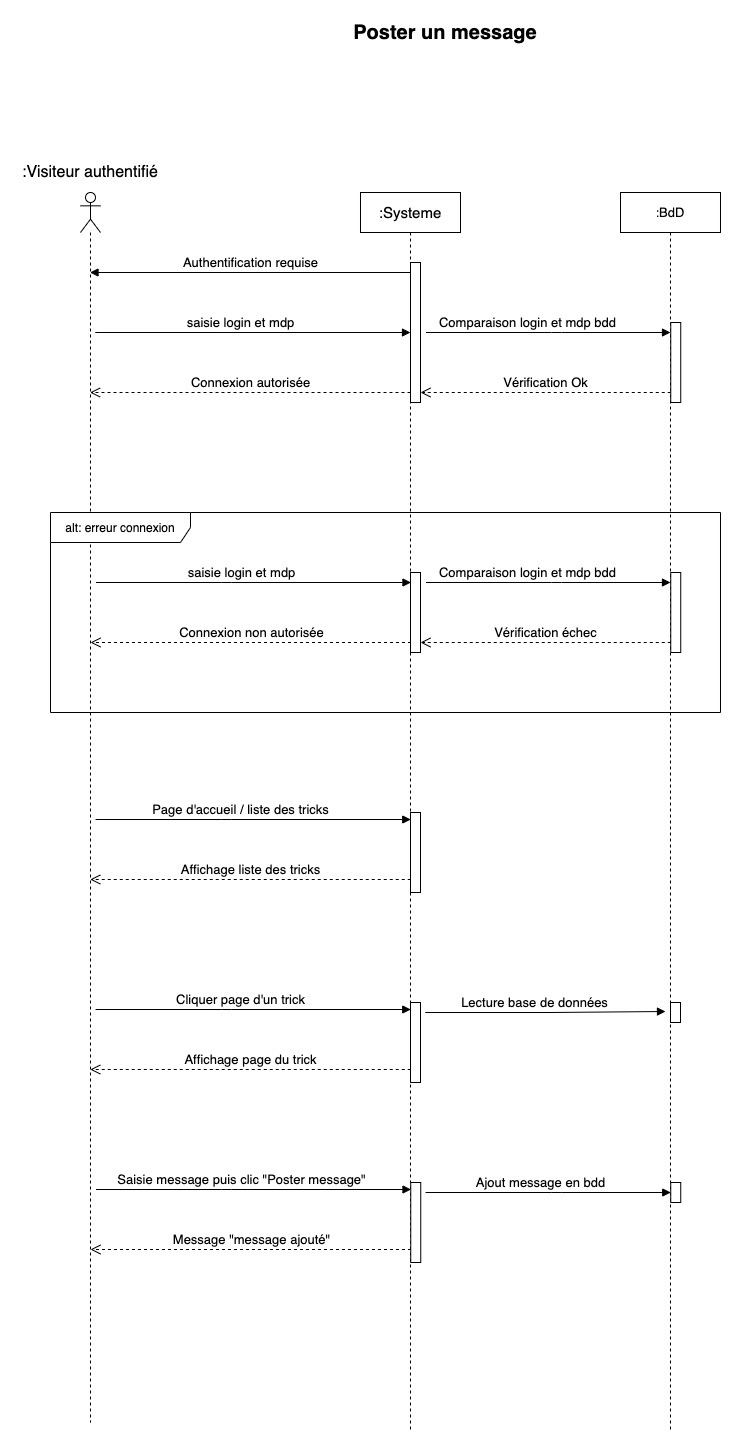

The diagram above was exported from draw.io. Its source (the exported page's mxGraphModel, read from the mxfile embedded in the PNG):
<mxGraphModel dx="1425" dy="800" grid="1" gridSize="10" guides="1" tooltips="1" connect="1" arrows="1" fold="1" page="1" pageScale="1" pageWidth="1169" pageHeight="827" math="0" shadow="0">
  <root>
    <mxCell id="0" />
    <mxCell id="1" parent="0" />
    <mxCell id="4uQmGWe31Guh_VwttfIu-1" value="&lt;font style=&quot;font-size: 20px&quot;&gt;&lt;b&gt;Poster un message&lt;/b&gt;&lt;/font&gt;" style="text;html=1;strokeColor=none;fillColor=none;align=center;verticalAlign=middle;whiteSpace=wrap;rounded=0;" parent="1" vertex="1">
      <mxGeometry x="320" y="30" width="210" height="20" as="geometry" />
    </mxCell>
    <mxCell id="4uQmGWe31Guh_VwttfIu-2" value="" style="shape=umlLifeline;participant=umlActor;perimeter=lifelinePerimeter;whiteSpace=wrap;html=1;container=1;collapsible=0;recursiveResize=0;verticalAlign=top;spacingTop=36;outlineConnect=0;" parent="1" vertex="1">
      <mxGeometry x="60" y="200" width="20" height="1230" as="geometry" />
    </mxCell>
    <mxCell id="4uQmGWe31Guh_VwttfIu-3" value="&lt;font style=&quot;font-size: 16px&quot;&gt;:Visiteur authentifié&lt;/font&gt;" style="text;html=1;strokeColor=none;fillColor=none;align=center;verticalAlign=middle;whiteSpace=wrap;rounded=0;" parent="1" vertex="1">
      <mxGeometry y="170" width="140" height="20" as="geometry" />
    </mxCell>
    <mxCell id="4uQmGWe31Guh_VwttfIu-4" value="&lt;font style=&quot;font-size: 15px&quot;&gt;:Systeme&lt;/font&gt;" style="shape=umlLifeline;perimeter=lifelinePerimeter;whiteSpace=wrap;html=1;container=1;collapsible=0;recursiveResize=0;outlineConnect=0;" parent="1" vertex="1">
      <mxGeometry x="340" y="200" width="100" height="1240" as="geometry" />
    </mxCell>
    <mxCell id="4uQmGWe31Guh_VwttfIu-11" value="" style="html=1;points=[];perimeter=orthogonalPerimeter;" parent="4uQmGWe31Guh_VwttfIu-4" vertex="1">
      <mxGeometry x="50" y="70" width="10" height="140" as="geometry" />
    </mxCell>
    <mxCell id="4uQmGWe31Guh_VwttfIu-12" value="" style="html=1;points=[];perimeter=orthogonalPerimeter;" parent="4uQmGWe31Guh_VwttfIu-4" vertex="1">
      <mxGeometry x="50" y="380" width="10" height="80" as="geometry" />
    </mxCell>
    <mxCell id="4uQmGWe31Guh_VwttfIu-15" value="" style="html=1;points=[];perimeter=orthogonalPerimeter;" parent="4uQmGWe31Guh_VwttfIu-4" vertex="1">
      <mxGeometry x="50" y="620" width="10" height="80" as="geometry" />
    </mxCell>
    <mxCell id="4uQmGWe31Guh_VwttfIu-16" value="" style="html=1;points=[];perimeter=orthogonalPerimeter;" parent="4uQmGWe31Guh_VwttfIu-4" vertex="1">
      <mxGeometry x="50" y="810" width="10" height="80" as="geometry" />
    </mxCell>
    <mxCell id="4uQmGWe31Guh_VwttfIu-24" value="" style="html=1;points=[];perimeter=orthogonalPerimeter;" parent="4uQmGWe31Guh_VwttfIu-4" vertex="1">
      <mxGeometry x="50.25" y="990" width="10" height="80" as="geometry" />
    </mxCell>
    <mxCell id="4uQmGWe31Guh_VwttfIu-5" value="&lt;font style=&quot;font-size: 13px&quot;&gt;Authentification requise&lt;/font&gt;" style="html=1;verticalAlign=bottom;endArrow=block;" parent="1" source="4uQmGWe31Guh_VwttfIu-4" target="4uQmGWe31Guh_VwttfIu-2" edge="1">
      <mxGeometry width="80" relative="1" as="geometry">
        <mxPoint x="540" y="360" as="sourcePoint" />
        <mxPoint x="620" y="360" as="targetPoint" />
        <Array as="points">
          <mxPoint x="390" y="280" />
        </Array>
      </mxGeometry>
    </mxCell>
    <mxCell id="4uQmGWe31Guh_VwttfIu-6" value="&lt;font style=&quot;font-size: 13px&quot;&gt;saisie login et mdp&lt;/font&gt;" style="html=1;verticalAlign=bottom;endArrow=block;" parent="1" edge="1">
      <mxGeometry x="0.2444" width="80" relative="1" as="geometry">
        <mxPoint x="200" y="340" as="sourcePoint" />
        <mxPoint x="390" y="340" as="targetPoint" />
        <Array as="points">
          <mxPoint x="70" y="340" />
          <mxPoint x="200.5" y="340" />
        </Array>
        <mxPoint as="offset" />
      </mxGeometry>
    </mxCell>
    <mxCell id="4uQmGWe31Guh_VwttfIu-7" value="&lt;font style=&quot;font-size: 13px&quot;&gt;Connexion autorisée&lt;/font&gt;" style="html=1;verticalAlign=bottom;endArrow=open;dashed=1;endSize=8;" parent="1" target="4uQmGWe31Guh_VwttfIu-2" edge="1">
      <mxGeometry relative="1" as="geometry">
        <mxPoint x="390" y="400" as="sourcePoint" />
        <mxPoint x="310" y="400" as="targetPoint" />
      </mxGeometry>
    </mxCell>
    <mxCell id="4uQmGWe31Guh_VwttfIu-8" value="&lt;font style=&quot;font-size: 13px&quot;&gt;saisie login et mdp&lt;/font&gt;" style="html=1;verticalAlign=bottom;endArrow=block;" parent="1" edge="1">
      <mxGeometry x="0.2444" width="80" relative="1" as="geometry">
        <mxPoint x="200.5" y="590" as="sourcePoint" />
        <mxPoint x="390.5" y="590" as="targetPoint" />
        <Array as="points">
          <mxPoint x="70.5" y="590" />
          <mxPoint x="201" y="590" />
        </Array>
        <mxPoint as="offset" />
      </mxGeometry>
    </mxCell>
    <mxCell id="4uQmGWe31Guh_VwttfIu-9" value="&lt;font style=&quot;font-size: 13px&quot;&gt;Connexion non autorisée&lt;/font&gt;" style="html=1;verticalAlign=bottom;endArrow=open;dashed=1;endSize=8;" parent="1" edge="1">
      <mxGeometry relative="1" as="geometry">
        <mxPoint x="390.5" y="650" as="sourcePoint" />
        <mxPoint x="70" y="650" as="targetPoint" />
      </mxGeometry>
    </mxCell>
    <mxCell id="4uQmGWe31Guh_VwttfIu-10" value="alt: erreur connexion" style="shape=umlFrame;whiteSpace=wrap;html=1;width=140;height=30;" parent="1" vertex="1">
      <mxGeometry x="30" y="520" width="670" height="200" as="geometry" />
    </mxCell>
    <mxCell id="4uQmGWe31Guh_VwttfIu-13" value="&lt;font style=&quot;font-size: 13px&quot;&gt;Page d'accueil / liste des tricks&lt;/font&gt;" style="html=1;verticalAlign=bottom;endArrow=block;" parent="1" edge="1">
      <mxGeometry x="0.2444" width="80" relative="1" as="geometry">
        <mxPoint x="200.25" y="827" as="sourcePoint" />
        <mxPoint x="390.25" y="827" as="targetPoint" />
        <Array as="points">
          <mxPoint x="70.25" y="827" />
          <mxPoint x="200.75" y="827" />
        </Array>
        <mxPoint as="offset" />
      </mxGeometry>
    </mxCell>
    <mxCell id="4uQmGWe31Guh_VwttfIu-14" value="&lt;font style=&quot;font-size: 13px&quot;&gt;Affichage liste des tricks&lt;/font&gt;" style="html=1;verticalAlign=bottom;endArrow=open;dashed=1;endSize=8;" parent="1" edge="1">
      <mxGeometry relative="1" as="geometry">
        <mxPoint x="390.25" y="887" as="sourcePoint" />
        <mxPoint x="69.75" y="887" as="targetPoint" />
      </mxGeometry>
    </mxCell>
    <mxCell id="4uQmGWe31Guh_VwttfIu-17" value="&lt;font style=&quot;font-size: 13px&quot;&gt;Cliquer page d'un trick&lt;/font&gt;" style="html=1;verticalAlign=bottom;endArrow=block;" parent="1" edge="1">
      <mxGeometry x="0.2444" width="80" relative="1" as="geometry">
        <mxPoint x="200.25" y="1017" as="sourcePoint" />
        <mxPoint x="390.25" y="1017" as="targetPoint" />
        <Array as="points">
          <mxPoint x="70.25" y="1017" />
          <mxPoint x="200.75" y="1017" />
        </Array>
        <mxPoint as="offset" />
      </mxGeometry>
    </mxCell>
    <mxCell id="4uQmGWe31Guh_VwttfIu-18" value="&lt;font style=&quot;font-size: 13px&quot;&gt;Affichage page du trick&lt;/font&gt;" style="html=1;verticalAlign=bottom;endArrow=open;dashed=1;endSize=8;" parent="1" edge="1">
      <mxGeometry relative="1" as="geometry">
        <mxPoint x="390.25" y="1077" as="sourcePoint" />
        <mxPoint x="69.75" y="1077" as="targetPoint" />
      </mxGeometry>
    </mxCell>
    <mxCell id="4uQmGWe31Guh_VwttfIu-19" value=":&lt;font style=&quot;font-size: 13px&quot;&gt;BdD&lt;/font&gt;" style="shape=umlLifeline;perimeter=lifelinePerimeter;whiteSpace=wrap;html=1;container=1;collapsible=0;recursiveResize=0;outlineConnect=0;" parent="1" vertex="1">
      <mxGeometry x="600" y="200" width="100" height="1240" as="geometry" />
    </mxCell>
    <mxCell id="4uQmGWe31Guh_VwttfIu-22" value="" style="html=1;points=[];perimeter=orthogonalPerimeter;" parent="4uQmGWe31Guh_VwttfIu-19" vertex="1">
      <mxGeometry x="50" y="810" width="10" height="20" as="geometry" />
    </mxCell>
    <mxCell id="4uQmGWe31Guh_VwttfIu-23" value="&lt;font style=&quot;font-size: 13px&quot;&gt;Lecture base de données&lt;/font&gt;" style="html=1;verticalAlign=bottom;endArrow=block;entryX=-0.5;entryY=0.45;entryDx=0;entryDy=0;entryPerimeter=0;" parent="4uQmGWe31Guh_VwttfIu-19" target="4uQmGWe31Guh_VwttfIu-22" edge="1">
      <mxGeometry x="0.2991" width="80" relative="1" as="geometry">
        <mxPoint x="-70" y="820" as="sourcePoint" />
        <mxPoint x="39.5" y="820" as="targetPoint" />
        <Array as="points">
          <mxPoint x="-200" y="820" />
          <mxPoint x="-69.5" y="820" />
        </Array>
        <mxPoint as="offset" />
      </mxGeometry>
    </mxCell>
    <mxCell id="4uQmGWe31Guh_VwttfIu-25" value="&lt;font style=&quot;font-size: 13px&quot;&gt;Saisie message puis clic &quot;Poster message&quot;&lt;/font&gt;" style="html=1;verticalAlign=bottom;endArrow=block;" parent="1" edge="1">
      <mxGeometry x="0.2444" width="80" relative="1" as="geometry">
        <mxPoint x="200.5" y="1197" as="sourcePoint" />
        <mxPoint x="390.5" y="1197" as="targetPoint" />
        <Array as="points">
          <mxPoint x="70.5" y="1197" />
          <mxPoint x="201" y="1197" />
        </Array>
        <mxPoint as="offset" />
      </mxGeometry>
    </mxCell>
    <mxCell id="4uQmGWe31Guh_VwttfIu-26" value="&lt;font style=&quot;font-size: 13px&quot;&gt;Message &quot;message ajouté&quot;&lt;/font&gt;" style="html=1;verticalAlign=bottom;endArrow=open;dashed=1;endSize=8;" parent="1" edge="1">
      <mxGeometry relative="1" as="geometry">
        <mxPoint x="390.5" y="1257" as="sourcePoint" />
        <mxPoint x="70" y="1257" as="targetPoint" />
      </mxGeometry>
    </mxCell>
    <mxCell id="4uQmGWe31Guh_VwttfIu-27" value="" style="html=1;points=[];perimeter=orthogonalPerimeter;" parent="1" vertex="1">
      <mxGeometry x="650.25" y="1190" width="10" height="20" as="geometry" />
    </mxCell>
    <mxCell id="4uQmGWe31Guh_VwttfIu-28" value="&lt;font style=&quot;font-size: 13px&quot;&gt;Ajout message en bdd&lt;/font&gt;" style="html=1;verticalAlign=bottom;endArrow=block;" parent="1" edge="1">
      <mxGeometry x="0.3145" width="80" relative="1" as="geometry">
        <mxPoint x="530.25" y="1200" as="sourcePoint" />
        <mxPoint x="650.25" y="1200" as="targetPoint" />
        <Array as="points">
          <mxPoint x="400.25" y="1200" />
          <mxPoint x="530.75" y="1200" />
        </Array>
        <mxPoint as="offset" />
      </mxGeometry>
    </mxCell>
    <mxCell id="6pbNLWdCuVsp-NO5LVs8-1" value="&lt;font style=&quot;font-size: 13px&quot;&gt;Comparaison login et mdp bdd&lt;/font&gt;" style="html=1;verticalAlign=bottom;endArrow=block;" edge="1" parent="1">
      <mxGeometry x="0.2444" width="80" relative="1" as="geometry">
        <mxPoint x="530.5" y="340" as="sourcePoint" />
        <mxPoint x="650" y="340" as="targetPoint" />
        <Array as="points">
          <mxPoint x="400.5" y="340" />
          <mxPoint x="531" y="340" />
        </Array>
        <mxPoint as="offset" />
      </mxGeometry>
    </mxCell>
    <mxCell id="6pbNLWdCuVsp-NO5LVs8-2" value="&lt;font style=&quot;font-size: 13px&quot;&gt;Vérification Ok&lt;/font&gt;" style="html=1;verticalAlign=bottom;endArrow=open;dashed=1;endSize=8;" edge="1" parent="1">
      <mxGeometry relative="1" as="geometry">
        <mxPoint x="650.25" y="400" as="sourcePoint" />
        <mxPoint x="400" y="400" as="targetPoint" />
      </mxGeometry>
    </mxCell>
    <mxCell id="6pbNLWdCuVsp-NO5LVs8-3" value="" style="html=1;points=[];perimeter=orthogonalPerimeter;" vertex="1" parent="1">
      <mxGeometry x="650.25" y="330" width="10" height="80" as="geometry" />
    </mxCell>
    <mxCell id="6pbNLWdCuVsp-NO5LVs8-4" value="" style="html=1;points=[];perimeter=orthogonalPerimeter;" vertex="1" parent="1">
      <mxGeometry x="650.25" y="580" width="10" height="80" as="geometry" />
    </mxCell>
    <mxCell id="6pbNLWdCuVsp-NO5LVs8-5" value="&lt;font style=&quot;font-size: 13px&quot;&gt;Comparaison login et mdp bdd&lt;/font&gt;" style="html=1;verticalAlign=bottom;endArrow=block;" edge="1" parent="1">
      <mxGeometry x="0.2444" width="80" relative="1" as="geometry">
        <mxPoint x="530.5" y="590" as="sourcePoint" />
        <mxPoint x="650" y="590" as="targetPoint" />
        <Array as="points">
          <mxPoint x="400.5" y="590" />
          <mxPoint x="531" y="590" />
        </Array>
        <mxPoint as="offset" />
      </mxGeometry>
    </mxCell>
    <mxCell id="6pbNLWdCuVsp-NO5LVs8-6" value="&lt;font style=&quot;font-size: 13px&quot;&gt;Vérification échec&lt;/font&gt;" style="html=1;verticalAlign=bottom;endArrow=open;dashed=1;endSize=8;" edge="1" parent="1">
      <mxGeometry relative="1" as="geometry">
        <mxPoint x="650.25" y="650" as="sourcePoint" />
        <mxPoint x="400" y="650" as="targetPoint" />
      </mxGeometry>
    </mxCell>
  </root>
</mxGraphModel>